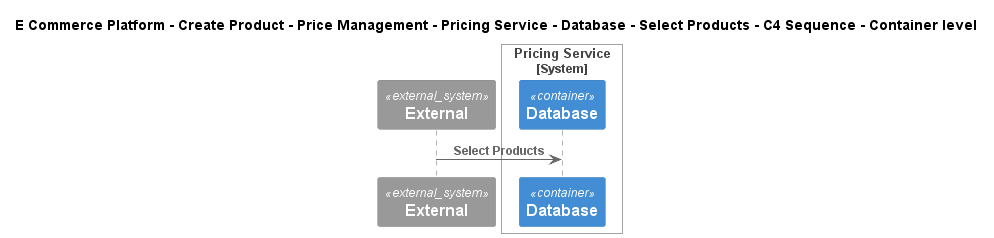

The diagram above was rendered by PlantUML. Its source (embedded in the PNG):
@startuml
!include ..\..\..\..\..\..\..\..\..\.c4s\C4_Sequence.puml
SHOW_FOOT_BOXES()

title E Commerce Platform - Create Product - Price Management - Pricing Service - Database - Select Products - C4 Sequence - Container level

System_Ext(C4InterFlow.SoftwareSystems.ExternalSystem, "External", "")

System_Boundary(ECommercePlatform.CreateProduct.PriceManagement.SoftwareSystems.PricingService, "Pricing Service")
    ContainerDb(ECommercePlatform.CreateProduct.PriceManagement.SoftwareSystems.PricingService.Containers.Database, "Database", "", "")
Boundary_End()

Rel(C4InterFlow.SoftwareSystems.ExternalSystem, ECommercePlatform.CreateProduct.PriceManagement.SoftwareSystems.PricingService.Containers.Database, "Select Products")


@enduml